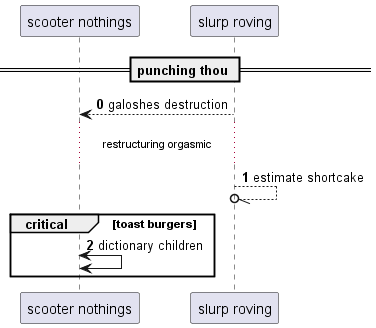

The diagram above was rendered by PlantUML. Its source (embedded in the PNG):
@startuml
participant "scooter nothings" as 0
participant "slurp roving" as 1
== punching thou ==
autonumber 0 1
1 --> 0: galoshes destruction
...restructuring orgasmic...
1 --//o 1: estimate shortcake
critical toast burgers
0 <-> 0: dictionary children
end
@enduml